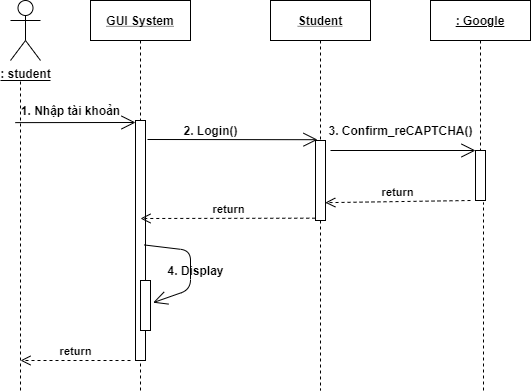

The diagram above was exported from draw.io. Its source (the exported page's mxGraphModel, read from the mxfile embedded in the PNG):
<mxGraphModel dx="1019" dy="503" grid="1" gridSize="9" guides="1" tooltips="1" connect="1" arrows="1" fold="1" page="1" pageScale="1" pageWidth="850" pageHeight="1100" math="0" shadow="0">
  <root>
    <mxCell id="0" />
    <mxCell id="1" parent="0" />
    <mxCell id="3nuBFxr9cyL0pnOWT2aG-1" value="GUI System" style="shape=umlLifeline;perimeter=lifelinePerimeter;container=1;collapsible=0;recursiveResize=0;rounded=0;shadow=0;strokeWidth=1;fontStyle=5" parent="1" vertex="1">
      <mxGeometry x="120" y="80" width="100" height="360" as="geometry" />
    </mxCell>
    <mxCell id="3nuBFxr9cyL0pnOWT2aG-2" value="" style="points=[];perimeter=orthogonalPerimeter;rounded=0;shadow=0;strokeWidth=1;fontStyle=1" parent="3nuBFxr9cyL0pnOWT2aG-1" vertex="1">
      <mxGeometry x="45" y="120" width="10" height="240" as="geometry" />
    </mxCell>
    <mxCell id="3nuBFxr9cyL0pnOWT2aG-5" value="Student" style="shape=umlLifeline;perimeter=lifelinePerimeter;container=1;collapsible=0;recursiveResize=0;rounded=0;shadow=0;strokeWidth=1;fontStyle=5" parent="1" vertex="1">
      <mxGeometry x="300" y="80" width="100" height="390" as="geometry" />
    </mxCell>
    <mxCell id="3nuBFxr9cyL0pnOWT2aG-6" value="" style="points=[];perimeter=orthogonalPerimeter;rounded=0;shadow=0;strokeWidth=1;fontStyle=1" parent="3nuBFxr9cyL0pnOWT2aG-5" vertex="1">
      <mxGeometry x="45" y="140" width="10" height="80" as="geometry" />
    </mxCell>
    <mxCell id="daq__usD_QIiXytE5M9D-16" value="" style="endArrow=open;endFill=1;endSize=12;html=1;fontStyle=1" parent="3nuBFxr9cyL0pnOWT2aG-5" target="daq__usD_QIiXytE5M9D-15" edge="1">
      <mxGeometry width="160" relative="1" as="geometry">
        <mxPoint x="60" y="150" as="sourcePoint" />
        <mxPoint x="220" y="150" as="targetPoint" />
      </mxGeometry>
    </mxCell>
    <mxCell id="daq__usD_QIiXytE5M9D-2" value="&lt;span&gt;: student&lt;/span&gt;" style="shape=umlActor;verticalLabelPosition=bottom;verticalAlign=top;html=1;fontStyle=1" parent="1" vertex="1">
      <mxGeometry x="40" y="80" width="30" height="60" as="geometry" />
    </mxCell>
    <mxCell id="daq__usD_QIiXytE5M9D-6" value="" style="endArrow=none;dashed=1;html=1;fontStyle=1" parent="1" edge="1">
      <mxGeometry width="50" height="50" relative="1" as="geometry">
        <mxPoint x="50" y="470" as="sourcePoint" />
        <mxPoint x="50" y="160" as="targetPoint" />
      </mxGeometry>
    </mxCell>
    <mxCell id="daq__usD_QIiXytE5M9D-7" value="" style="endArrow=none;html=1;fontStyle=1" parent="1" edge="1">
      <mxGeometry width="50" height="50" relative="1" as="geometry">
        <mxPoint x="30" y="160" as="sourcePoint" />
        <mxPoint x="80" y="160" as="targetPoint" />
      </mxGeometry>
    </mxCell>
    <mxCell id="daq__usD_QIiXytE5M9D-8" value="&lt;u&gt;: &lt;span&gt;Google&lt;/span&gt;&lt;/u&gt;" style="shape=umlLifeline;perimeter=lifelinePerimeter;whiteSpace=wrap;html=1;container=1;collapsible=0;recursiveResize=0;outlineConnect=0;fontStyle=1" parent="1" vertex="1">
      <mxGeometry x="460" y="80" width="100" height="160" as="geometry" />
    </mxCell>
    <mxCell id="daq__usD_QIiXytE5M9D-11" value="" style="endArrow=open;endFill=1;endSize=12;html=1;exitX=-0.002;exitY=1.106;exitDx=0;exitDy=0;exitPerimeter=0;fontStyle=1" parent="1" source="daq__usD_QIiXytE5M9D-12" edge="1">
      <mxGeometry width="160" relative="1" as="geometry">
        <mxPoint x="50" y="210" as="sourcePoint" />
        <mxPoint x="165" y="202" as="targetPoint" />
      </mxGeometry>
    </mxCell>
    <mxCell id="daq__usD_QIiXytE5M9D-12" value="1. Nhập tài khoản" style="text;html=1;align=center;verticalAlign=middle;resizable=0;points=[];autosize=1;fontStyle=1" parent="1" vertex="1">
      <mxGeometry x="45" y="180" width="110" height="20" as="geometry" />
    </mxCell>
    <mxCell id="daq__usD_QIiXytE5M9D-13" value="" style="endArrow=open;endFill=1;endSize=12;html=1;entryX=0.201;entryY=-0.01;entryDx=0;entryDy=0;entryPerimeter=0;fontStyle=1" parent="1" target="3nuBFxr9cyL0pnOWT2aG-6" edge="1">
      <mxGeometry width="160" relative="1" as="geometry">
        <mxPoint x="177" y="219" as="sourcePoint" />
        <mxPoint x="340" y="200" as="targetPoint" />
      </mxGeometry>
    </mxCell>
    <mxCell id="daq__usD_QIiXytE5M9D-14" value="2. Login()" style="text;html=1;align=center;verticalAlign=middle;resizable=0;points=[];autosize=1;fontStyle=1" parent="1" vertex="1">
      <mxGeometry x="205" y="200" width="70" height="20" as="geometry" />
    </mxCell>
    <mxCell id="daq__usD_QIiXytE5M9D-15" value="" style="points=[];perimeter=orthogonalPerimeter;rounded=0;shadow=0;strokeWidth=1;fontStyle=1" parent="1" vertex="1">
      <mxGeometry x="505" y="230" width="10" height="50" as="geometry" />
    </mxCell>
    <mxCell id="daq__usD_QIiXytE5M9D-17" value="3. Confirm_reCAPTCHA()" style="text;html=1;align=center;verticalAlign=middle;resizable=0;points=[];autosize=1;fontStyle=1" parent="1" vertex="1">
      <mxGeometry x="350" y="200" width="160" height="20" as="geometry" />
    </mxCell>
    <mxCell id="daq__usD_QIiXytE5M9D-18" value="return" style="html=1;verticalAlign=bottom;endArrow=open;dashed=1;endSize=8;entryX=0.978;entryY=0.777;entryDx=0;entryDy=0;entryPerimeter=0;fontStyle=1" parent="1" target="3nuBFxr9cyL0pnOWT2aG-6" edge="1">
      <mxGeometry relative="1" as="geometry">
        <mxPoint x="500" y="280" as="sourcePoint" />
        <mxPoint x="400" y="280" as="targetPoint" />
      </mxGeometry>
    </mxCell>
    <mxCell id="daq__usD_QIiXytE5M9D-19" value="return" style="html=1;verticalAlign=bottom;endArrow=open;dashed=1;endSize=8;exitX=-0.022;exitY=0.971;exitDx=0;exitDy=0;exitPerimeter=0;fontStyle=1" parent="1" source="3nuBFxr9cyL0pnOWT2aG-6" edge="1">
      <mxGeometry relative="1" as="geometry">
        <mxPoint x="270" y="320" as="sourcePoint" />
        <mxPoint x="170" y="298" as="targetPoint" />
      </mxGeometry>
    </mxCell>
    <mxCell id="daq__usD_QIiXytE5M9D-20" value="" style="endArrow=none;dashed=1;html=1;fontStyle=1" parent="1" edge="1">
      <mxGeometry width="50" height="50" relative="1" as="geometry">
        <mxPoint x="513" y="470" as="sourcePoint" />
        <mxPoint x="513" y="282" as="targetPoint" />
      </mxGeometry>
    </mxCell>
    <mxCell id="daq__usD_QIiXytE5M9D-21" value="" style="points=[];perimeter=orthogonalPerimeter;rounded=0;shadow=0;strokeWidth=1;fontStyle=1" parent="1" vertex="1">
      <mxGeometry x="170" y="360" width="10" height="50" as="geometry" />
    </mxCell>
    <mxCell id="daq__usD_QIiXytE5M9D-29" value="" style="endArrow=open;endFill=1;endSize=12;html=1;entryX=1.256;entryY=0.443;entryDx=0;entryDy=0;entryPerimeter=0;exitX=0.537;exitY=0.679;exitDx=0;exitDy=0;exitPerimeter=0;fontStyle=1" parent="1" source="3nuBFxr9cyL0pnOWT2aG-1" target="daq__usD_QIiXytE5M9D-21" edge="1">
      <mxGeometry width="160" relative="1" as="geometry">
        <mxPoint x="250" y="350" as="sourcePoint" />
        <mxPoint x="390" y="400" as="targetPoint" />
        <Array as="points">
          <mxPoint x="220" y="330" />
          <mxPoint x="220" y="369" />
        </Array>
      </mxGeometry>
    </mxCell>
    <mxCell id="daq__usD_QIiXytE5M9D-30" value="4. Display" style="text;html=1;align=center;verticalAlign=middle;resizable=0;points=[];autosize=1;fontStyle=1" parent="1" vertex="1">
      <mxGeometry x="190" y="340" width="70" height="20" as="geometry" />
    </mxCell>
    <mxCell id="daq__usD_QIiXytE5M9D-32" value="return" style="html=1;verticalAlign=bottom;endArrow=open;dashed=1;endSize=8;fontStyle=1" parent="1" edge="1">
      <mxGeometry relative="1" as="geometry">
        <mxPoint x="160" y="440" as="sourcePoint" />
        <mxPoint x="50" y="440" as="targetPoint" />
      </mxGeometry>
    </mxCell>
    <mxCell id="daq__usD_QIiXytE5M9D-33" value="" style="endArrow=none;dashed=1;html=1;fontStyle=1" parent="1" target="3nuBFxr9cyL0pnOWT2aG-2" edge="1">
      <mxGeometry width="50" height="50" relative="1" as="geometry">
        <mxPoint x="170" y="470" as="sourcePoint" />
        <mxPoint x="170" y="450" as="targetPoint" />
      </mxGeometry>
    </mxCell>
  </root>
</mxGraphModel>